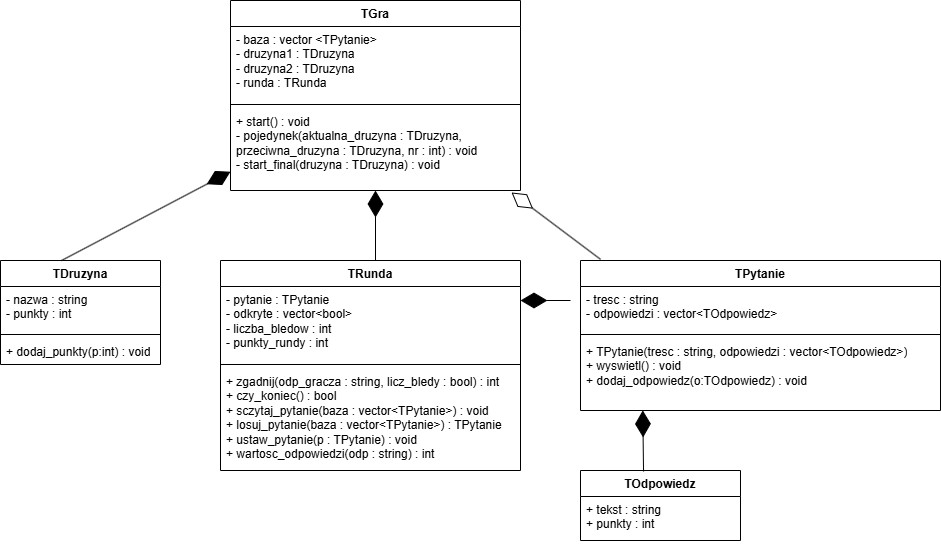

The diagram above was exported from draw.io. Its source (the exported page's mxGraphModel, read from the mxfile embedded in the PNG):
<mxGraphModel dx="1342" dy="1364" grid="1" gridSize="10" guides="1" tooltips="1" connect="1" arrows="1" fold="1" page="1" pageScale="1" pageWidth="827" pageHeight="1169" math="0" shadow="0">
  <root>
    <mxCell id="0" />
    <mxCell id="1" parent="0" />
    <mxCell id="QvcWl3n2G7Na2l_S3uWO-1" parent="1" style="swimlane;fontStyle=1;align=center;verticalAlign=top;childLayout=stackLayout;horizontal=1;startSize=26;horizontalStack=0;resizeParent=1;resizeParentMax=0;resizeLast=0;collapsible=1;marginBottom=0;whiteSpace=wrap;html=1;" value="TGra" vertex="1">
      <mxGeometry height="190" width="290" x="260" y="90" as="geometry" />
    </mxCell>
    <mxCell id="QvcWl3n2G7Na2l_S3uWO-2" parent="QvcWl3n2G7Na2l_S3uWO-1" style="text;strokeColor=none;fillColor=none;align=left;verticalAlign=top;spacingLeft=4;spacingRight=4;overflow=hidden;rotatable=0;points=[[0,0.5],[1,0.5]];portConstraint=eastwest;whiteSpace=wrap;html=1;" value="- baza : vector &amp;lt;TPytanie&amp;gt;&lt;div&gt;- druzyna1 : TDruzyna&lt;/div&gt;&lt;div&gt;- druzyna2 : TDruzyna&lt;/div&gt;&lt;div&gt;- runda : TRunda&lt;/div&gt;" vertex="1">
      <mxGeometry height="74" width="290" y="26" as="geometry" />
    </mxCell>
    <mxCell id="QvcWl3n2G7Na2l_S3uWO-3" parent="QvcWl3n2G7Na2l_S3uWO-1" style="line;strokeWidth=1;fillColor=none;align=left;verticalAlign=middle;spacingTop=-1;spacingLeft=3;spacingRight=3;rotatable=0;labelPosition=right;points=[];portConstraint=eastwest;strokeColor=inherit;" value="" vertex="1">
      <mxGeometry height="8" width="290" y="100" as="geometry" />
    </mxCell>
    <mxCell id="QvcWl3n2G7Na2l_S3uWO-4" parent="QvcWl3n2G7Na2l_S3uWO-1" style="text;strokeColor=none;fillColor=none;align=left;verticalAlign=top;spacingLeft=4;spacingRight=4;overflow=hidden;rotatable=0;points=[[0,0.5],[1,0.5]];portConstraint=eastwest;whiteSpace=wrap;html=1;" value="+ start() : void&lt;div&gt;- pojedynek(aktualna_druzyna : TDruzyna, przeciwna_druzyna : TDruzyna, nr : int) : void&lt;/div&gt;&lt;div&gt;- start_final(druzyna : TDruzyna) : void&lt;/div&gt;" vertex="1">
      <mxGeometry height="82" width="290" y="108" as="geometry" />
    </mxCell>
    <mxCell id="QvcWl3n2G7Na2l_S3uWO-5" parent="1" style="swimlane;fontStyle=1;align=center;verticalAlign=top;childLayout=stackLayout;horizontal=1;startSize=26;horizontalStack=0;resizeParent=1;resizeParentMax=0;resizeLast=0;collapsible=1;marginBottom=0;whiteSpace=wrap;html=1;" value="TRunda" vertex="1">
      <mxGeometry height="210" width="300" x="250" y="350" as="geometry" />
    </mxCell>
    <mxCell id="QvcWl3n2G7Na2l_S3uWO-6" parent="QvcWl3n2G7Na2l_S3uWO-5" style="text;strokeColor=none;fillColor=none;align=left;verticalAlign=top;spacingLeft=4;spacingRight=4;overflow=hidden;rotatable=0;points=[[0,0.5],[1,0.5]];portConstraint=eastwest;whiteSpace=wrap;html=1;" value="- pytanie : TPytanie&lt;div&gt;- odkryte : vector&amp;lt;bool&amp;gt;&lt;/div&gt;&lt;div&gt;- liczba_bledow : int&lt;/div&gt;&lt;div&gt;- punkty_rundy : int&lt;/div&gt;" vertex="1">
      <mxGeometry height="74" width="300" y="26" as="geometry" />
    </mxCell>
    <mxCell id="QvcWl3n2G7Na2l_S3uWO-7" parent="QvcWl3n2G7Na2l_S3uWO-5" style="line;strokeWidth=1;fillColor=none;align=left;verticalAlign=middle;spacingTop=-1;spacingLeft=3;spacingRight=3;rotatable=0;labelPosition=right;points=[];portConstraint=eastwest;strokeColor=inherit;" value="" vertex="1">
      <mxGeometry height="8" width="300" y="100" as="geometry" />
    </mxCell>
    <mxCell id="QvcWl3n2G7Na2l_S3uWO-8" parent="QvcWl3n2G7Na2l_S3uWO-5" style="text;strokeColor=none;fillColor=none;align=left;verticalAlign=top;spacingLeft=4;spacingRight=4;overflow=hidden;rotatable=0;points=[[0,0.5],[1,0.5]];portConstraint=eastwest;whiteSpace=wrap;html=1;" value="+ zgadnij(odp_gracza : string, licz_bledy : bool) : int&lt;div&gt;+ czy_koniec() : bool&lt;/div&gt;&lt;div&gt;+ sczytaj_pytanie(baza : vector&amp;lt;TPytanie&amp;gt;) : void&lt;/div&gt;&lt;div&gt;+ losuj_pytanie(baza : vector&amp;lt;TPytanie&amp;gt;) : TPytanie&lt;/div&gt;&lt;div&gt;+ ustaw_pytanie(p : TPytanie) : void&lt;/div&gt;&lt;div&gt;+ wartosc_odpowiedzi(odp : string) : int&lt;/div&gt;" vertex="1">
      <mxGeometry height="102" width="300" y="108" as="geometry" />
    </mxCell>
    <mxCell id="QvcWl3n2G7Na2l_S3uWO-9" parent="1" style="swimlane;fontStyle=1;align=center;verticalAlign=top;childLayout=stackLayout;horizontal=1;startSize=26;horizontalStack=0;resizeParent=1;resizeParentMax=0;resizeLast=0;collapsible=1;marginBottom=0;whiteSpace=wrap;html=1;" value="TPytanie" vertex="1">
      <mxGeometry height="150" width="360" x="610" y="350" as="geometry" />
    </mxCell>
    <mxCell id="QvcWl3n2G7Na2l_S3uWO-10" parent="QvcWl3n2G7Na2l_S3uWO-9" style="text;strokeColor=none;fillColor=none;align=left;verticalAlign=top;spacingLeft=4;spacingRight=4;overflow=hidden;rotatable=0;points=[[0,0.5],[1,0.5]];portConstraint=eastwest;whiteSpace=wrap;html=1;" value="- tresc : string&lt;div&gt;- odpowiedzi : vector&amp;lt;TOdpowiedz&amp;gt;&lt;/div&gt;" vertex="1">
      <mxGeometry height="44" width="360" y="26" as="geometry" />
    </mxCell>
    <mxCell id="QvcWl3n2G7Na2l_S3uWO-11" parent="QvcWl3n2G7Na2l_S3uWO-9" style="line;strokeWidth=1;fillColor=none;align=left;verticalAlign=middle;spacingTop=-1;spacingLeft=3;spacingRight=3;rotatable=0;labelPosition=right;points=[];portConstraint=eastwest;strokeColor=inherit;" value="" vertex="1">
      <mxGeometry height="8" width="360" y="70" as="geometry" />
    </mxCell>
    <mxCell id="QvcWl3n2G7Na2l_S3uWO-12" parent="QvcWl3n2G7Na2l_S3uWO-9" style="text;strokeColor=none;fillColor=none;align=left;verticalAlign=top;spacingLeft=4;spacingRight=4;overflow=hidden;rotatable=0;points=[[0,0.5],[1,0.5]];portConstraint=eastwest;whiteSpace=wrap;html=1;" value="+ TPytanie(tresc : string, odpowiedzi : vector&amp;lt;TOdpowiedz&amp;gt;)&lt;div&gt;+ wyswietl() : void&lt;/div&gt;&lt;div&gt;+ dodaj_odpowiedz(o:TOdpowiedz) : void&lt;/div&gt;" vertex="1">
      <mxGeometry height="72" width="360" y="78" as="geometry" />
    </mxCell>
    <mxCell id="QvcWl3n2G7Na2l_S3uWO-13" parent="1" style="swimlane;fontStyle=1;align=center;verticalAlign=top;childLayout=stackLayout;horizontal=1;startSize=26;horizontalStack=0;resizeParent=1;resizeParentMax=0;resizeLast=0;collapsible=1;marginBottom=0;whiteSpace=wrap;html=1;" value="TDruzyna" vertex="1">
      <mxGeometry height="104" width="160" x="30" y="350" as="geometry" />
    </mxCell>
    <mxCell id="QvcWl3n2G7Na2l_S3uWO-14" parent="QvcWl3n2G7Na2l_S3uWO-13" style="text;strokeColor=none;fillColor=none;align=left;verticalAlign=top;spacingLeft=4;spacingRight=4;overflow=hidden;rotatable=0;points=[[0,0.5],[1,0.5]];portConstraint=eastwest;whiteSpace=wrap;html=1;" value="- nazwa : string&lt;div&gt;- punkty : int&lt;/div&gt;&lt;div&gt;&lt;br&gt;&lt;/div&gt;&lt;div&gt;&lt;br&gt;&lt;/div&gt;" vertex="1">
      <mxGeometry height="44" width="160" y="26" as="geometry" />
    </mxCell>
    <mxCell id="QvcWl3n2G7Na2l_S3uWO-15" parent="QvcWl3n2G7Na2l_S3uWO-13" style="line;strokeWidth=1;fillColor=none;align=left;verticalAlign=middle;spacingTop=-1;spacingLeft=3;spacingRight=3;rotatable=0;labelPosition=right;points=[];portConstraint=eastwest;strokeColor=inherit;" value="" vertex="1">
      <mxGeometry height="8" width="160" y="70" as="geometry" />
    </mxCell>
    <mxCell id="QvcWl3n2G7Na2l_S3uWO-16" parent="QvcWl3n2G7Na2l_S3uWO-13" style="text;strokeColor=none;fillColor=none;align=left;verticalAlign=top;spacingLeft=4;spacingRight=4;overflow=hidden;rotatable=0;points=[[0,0.5],[1,0.5]];portConstraint=eastwest;whiteSpace=wrap;html=1;" value="+ dodaj_punkty(p:int) : void" vertex="1">
      <mxGeometry height="26" width="160" y="78" as="geometry" />
    </mxCell>
    <mxCell id="QvcWl3n2G7Na2l_S3uWO-17" parent="1" style="swimlane;fontStyle=1;align=center;verticalAlign=top;childLayout=stackLayout;horizontal=1;startSize=26;horizontalStack=0;resizeParent=1;resizeParentMax=0;resizeLast=0;collapsible=1;marginBottom=0;whiteSpace=wrap;html=1;" value="TOdpowiedz" vertex="1">
      <mxGeometry height="70" width="160" x="610" y="560" as="geometry" />
    </mxCell>
    <mxCell id="QvcWl3n2G7Na2l_S3uWO-18" parent="QvcWl3n2G7Na2l_S3uWO-17" style="text;strokeColor=none;fillColor=none;align=left;verticalAlign=top;spacingLeft=4;spacingRight=4;overflow=hidden;rotatable=0;points=[[0,0.5],[1,0.5]];portConstraint=eastwest;whiteSpace=wrap;html=1;" value="+ tekst : string&lt;div&gt;+ punkty : int&lt;/div&gt;" vertex="1">
      <mxGeometry height="44" width="160" y="26" as="geometry" />
    </mxCell>
    <mxCell id="QvcWl3n2G7Na2l_S3uWO-27" edge="1" parent="1" source="QvcWl3n2G7Na2l_S3uWO-5" style="endArrow=diamondThin;endFill=1;endSize=24;html=1;rounded=0;" target="QvcWl3n2G7Na2l_S3uWO-1" value="">
      <mxGeometry relative="1" width="160" as="geometry">
        <Array as="points">
          <mxPoint x="405" y="350" />
        </Array>
        <mxPoint x="290" y="300" as="sourcePoint" />
        <mxPoint x="405" y="264" as="targetPoint" />
      </mxGeometry>
    </mxCell>
    <mxCell id="QvcWl3n2G7Na2l_S3uWO-29" edge="1" parent="1" style="endArrow=diamondThin;endFill=1;endSize=24;html=1;rounded=0;exitX=0.413;exitY=-0.038;exitDx=0;exitDy=0;exitPerimeter=0;" target="QvcWl3n2G7Na2l_S3uWO-1" value="">
      <mxGeometry relative="1" width="160" as="geometry">
        <mxPoint x="91.07999999999993" y="349.998" as="sourcePoint" />
        <mxPoint x="255" y="233.95" as="targetPoint" />
      </mxGeometry>
    </mxCell>
    <mxCell id="QvcWl3n2G7Na2l_S3uWO-30" edge="1" parent="1" source="QvcWl3n2G7Na2l_S3uWO-9" style="endArrow=diamondThin;endFill=0;endSize=24;html=1;rounded=0;entryX=0.969;entryY=1.024;entryDx=0;entryDy=0;entryPerimeter=0;exitX=0.056;exitY=-0.007;exitDx=0;exitDy=0;exitPerimeter=0;" target="QvcWl3n2G7Na2l_S3uWO-4" value="">
      <mxGeometry relative="1" width="160" as="geometry">
        <mxPoint x="50" y="640" as="sourcePoint" />
        <mxPoint x="210" y="640" as="targetPoint" />
      </mxGeometry>
    </mxCell>
    <mxCell id="QvcWl3n2G7Na2l_S3uWO-33" edge="1" parent="1" style="endArrow=diamondThin;endFill=1;endSize=24;html=1;rounded=0;" value="">
      <mxGeometry relative="1" width="160" as="geometry">
        <mxPoint x="600" y="390" as="sourcePoint" />
        <mxPoint x="550" y="390" as="targetPoint" />
      </mxGeometry>
    </mxCell>
    <mxCell id="QvcWl3n2G7Na2l_S3uWO-34" edge="1" parent="1" source="QvcWl3n2G7Na2l_S3uWO-17" style="endArrow=diamondThin;endFill=1;endSize=24;html=1;rounded=0;entryX=0.173;entryY=0.999;entryDx=0;entryDy=0;entryPerimeter=0;exitX=0.394;exitY=0.014;exitDx=0;exitDy=0;exitPerimeter=0;" target="QvcWl3n2G7Na2l_S3uWO-12" value="">
      <mxGeometry relative="1" width="160" as="geometry">
        <mxPoint x="690" y="560" as="sourcePoint" />
        <mxPoint x="640" y="560" as="targetPoint" />
      </mxGeometry>
    </mxCell>
  </root>
</mxGraphModel>